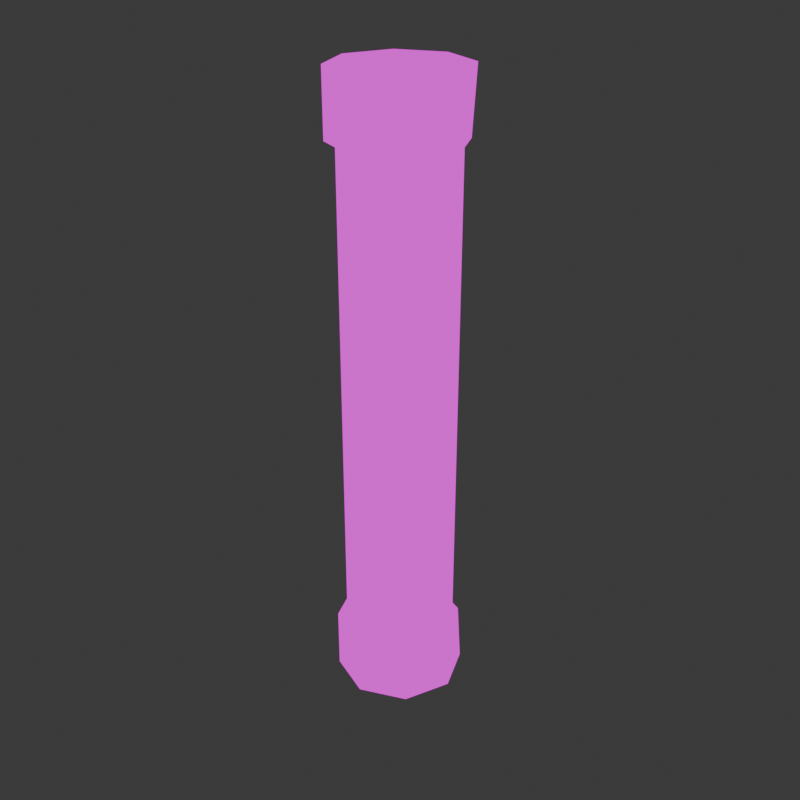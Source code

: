 # Source: Column.blend  (saved by Blender 4.0.36; exported with 4.5.12 LTS)
import bpy
from mathutils import Matrix  # noqa: F401  (used for matrix-valued properties, if any)

bpy.ops.wm.read_factory_settings(use_empty=True)
scene = bpy.context.scene
scene.name = 'Scene'

# ---- collections
col_collection = bpy.data.collections.new('Collection'); scene.collection.children.link(col_collection)

# ---- materials (node trees are filled in below, after node groups)
mat_material = bpy.data.materials.new('Material')
mat_material.alpha_threshold = 0.0
mat_material.use_transparent_shadow = False
mat_material.roughness = 0.5
mat_material.line_color = (0.0, 0.0, 0.0, 1.0)

# ---- material node trees
mat_material.use_nodes = True; mat_material.node_tree.nodes.clear()
_N = mat_material.node_tree.nodes; _L = mat_material.node_tree.links
n0 = _N.new('ShaderNodeOutputMaterial'); n0.name = 'Material Output'; n0.location = (300, 300)
n1 = _N.new('ShaderNodeEmission'); n1.name = 'Emission'; n1.location = (10, 300)
n2 = _N.new('ShaderNodeTexImage'); n2.name = 'Image Texture'; n2.location = (-280, 280)
_L.new(n1.outputs[0], n0.inputs[0])
_L.new(n2.outputs[0], n1.inputs[0])
n0.is_active_output = True

# ---- world
world_world = bpy.data.worlds.new('World'); scene.world = world_world
world_world.use_nodes = True; world_world.node_tree.nodes.clear()
_N = world_world.node_tree.nodes; _L = world_world.node_tree.links
n0 = _N.new('ShaderNodeOutputWorld'); n0.name = 'World Output'; n0.location = (300, 300)
n1 = _N.new('ShaderNodeBackground'); n1.name = 'Background'; n1.location = (10, 300)
n1.inputs[0].default_value = (0.05088, 0.05088, 0.05088, 1.0)
_L.new(n1.outputs[0], n0.inputs[0])
n0.is_active_output = True
world_world.color = (0.05088, 0.05088, 0.05088)
world_world.use_sun_shadow = False
world_world.sun_shadow_jitter_overblur = 0.0

# ---- meshes
me_cube = bpy.data.meshes.new('Cube')
me_cube.from_pydata([(0.0, 1.0, -5.222), (0.0, 1.0, -2.611), (0.0, 1.0, 4.356e-08), (0.0, 1.0, 2.611), (0.0, 1.0, 5.222), (0.7071, 0.7071, 5.222), (0.7071, 0.7071, 2.611), (0.7071, 0.7071, 4.356e-08), (0.7071, 0.7071, -2.611), (0.7071, 0.7071, -5.222), (1.0, 0.0, 5.222), (1.0, 0.0, 2.611), (1.0, 0.0, 4.356e-08), (1.0, 0.0, -2.611), (1.0, 0.0, -5.222), (0.7071, -0.7071, 5.222), (0.7071, -0.7071, 2.611), (0.7071, -0.7071, 4.356e-08), (0.7071, -0.7071, -2.611), (0.7071, -0.7071, -5.222), (0.0, -1.0, 5.222), (0.0, -1.0, 2.611), (0.0, -1.0, 4.356e-08), (0.0, -1.0, -2.611), (0.0, -1.0, -5.222), (-0.7071, -0.7071, 5.222), (-0.7071, -0.7071, 2.611), (-0.7071, -0.7071, 4.356e-08), (-0.7071, -0.7071, -2.611), (-0.7071, -0.7071, -5.222), (-1.0, 0.0, 5.222), (-1.0, 0.0, 2.611), (-1.0, 0.0, 4.356e-08), (-1.0, 0.0, -2.611), (-1.0, 0.0, -5.222), (-0.7071, 0.7071, 5.222), (-0.7071, 0.7071, 2.611), (-0.7071, 0.7071, 4.356e-08), (-0.7071, 0.7071, -2.611), (-0.7071, 0.7071, -5.222), (1.493e-08, 1.302, -6.249), (1.493e-08, 1.302, 6.249), (0.9207, 0.9207, -6.249), (0.9207, 0.9207, 6.249), (1.302, -5.973e-08, -6.249), (1.302, -5.973e-08, 6.249), (0.9207, -0.9207, -6.249), (0.9207, -0.9207, 6.249), (1.493e-08, -1.302, -6.249), (1.493e-08, -1.302, 6.249), (-0.9207, -0.9207, -6.249), (-0.9207, -0.9207, 6.249), (-1.302, -5.973e-08, -6.249), (-1.302, -5.973e-08, 6.249), (-0.9207, 0.9207, -6.249), (-0.9207, 0.9207, 6.249), (-1.148e-08, 1.231, -5.013), (3.98e-08, 1.231, 4.975), (0.8706, 0.8706, 4.975), (0.8706, 0.8706, -5.013), (1.302, -5.973e-08, 4.976), (1.302, -5.973e-08, -4.976), (0.9207, -0.9207, 4.976), (0.9207, -0.9207, -4.976), (1.493e-08, -1.302, 4.976), (1.493e-08, -1.302, -4.976), (-0.9207, -0.9207, 4.976), (-0.9207, -0.9207, -4.976), (-1.302, -5.973e-08, 4.976), (-1.302, -5.973e-08, -4.976), (-0.8706, 0.8706, 4.975), (-0.8706, 0.8706, -5.013), (-0.04457, 1.108, -5.222), (-0.04457, 1.108, -2.611), (-0.04457, 1.108, 4.356e-08), (-0.04457, 1.108, 2.611), (-0.04457, 1.108, 5.222), (0.8147, 0.7517, 5.222), (0.8147, 0.7517, 2.611), (0.8147, 0.7517, 4.356e-08), (0.8147, 0.7517, -2.611), (0.8147, 0.7517, -5.222), (1.108, 0.04457, 5.222), (1.108, 0.04457, 2.611), (1.108, 0.04457, 4.356e-08), (1.108, 0.04457, -2.611), (1.108, 0.04457, -5.222), (0.7517, -0.8147, 5.222), (0.7517, -0.8147, 2.611), (0.7517, -0.8147, 4.356e-08), (0.7517, -0.8147, -2.611), (0.7517, -0.8147, -5.222), (0.04457, -1.108, 5.222), (0.04457, -1.108, 2.611), (0.04457, -1.108, 4.356e-08), (0.04457, -1.108, -2.611), (0.04457, -1.108, -5.222), (-0.8147, -0.7517, 5.222), (-0.8147, -0.7517, 2.611), (-0.8147, -0.7517, 4.356e-08), (-0.8147, -0.7517, -2.611), (-0.8147, -0.7517, -5.222), (-1.108, -0.04457, 5.222), (-1.108, -0.04457, 2.611), (-1.108, -0.04457, 4.356e-08), (-1.108, -0.04457, -2.611), (-1.108, -0.04457, -5.222), (-0.7517, 0.8147, 5.222), (-0.7517, 0.8147, 2.611), (-0.7517, 0.8147, 4.356e-08), (-0.7517, 0.8147, -2.611), (-0.7517, 0.8147, -5.222)], [], [(29, 34, 69, 67), (5, 4, 57, 58), (20, 15, 62, 64), (35, 30, 68, 70), (9, 14, 61, 59), (24, 29, 67, 65), (39, 0, 56, 71), (15, 10, 60, 62), (30, 25, 66, 68), (18, 17, 89, 90), (30, 31, 103, 102), (4, 3, 75, 76), (35, 4, 76, 107), (0, 9, 59, 56), (34, 33, 38, 39), (33, 32, 37, 38), (32, 31, 36, 37), (31, 30, 35, 36), (19, 24, 65, 63), (17, 16, 88, 89), (3, 2, 74, 75), (14, 9, 81, 86), (16, 15, 87, 88), (34, 39, 71, 69), (24, 23, 28, 29), (23, 22, 27, 28), (22, 21, 26, 27), (21, 20, 25, 26), (10, 5, 58, 60), (29, 28, 100, 101), (2, 1, 73, 74), (28, 27, 99, 100), (1, 0, 72, 73), (25, 20, 64, 66), (14, 13, 18, 19), (13, 12, 17, 18), (12, 11, 16, 17), (11, 10, 15, 16), (4, 35, 70, 57), (13, 14, 86, 85), (25, 30, 102, 97), (27, 26, 98, 99), (0, 39, 111, 72), (14, 19, 63, 61), (0, 1, 8, 9), (1, 2, 7, 8), (2, 3, 6, 7), (3, 4, 5, 6), (57, 41, 43, 58), (58, 43, 45, 60), (60, 45, 47, 62), (62, 47, 49, 64), (64, 49, 51, 66), (66, 51, 53, 68), (43, 41, 55, 53, 51, 49, 47, 45), (68, 53, 55, 70), (70, 55, 41, 57), (40, 42, 44, 46, 48, 50, 52, 54), (54, 71, 56, 40), (52, 69, 71, 54), (50, 67, 69, 52), (48, 65, 67, 50), (46, 63, 65, 48), (44, 61, 63, 46), (42, 59, 61, 44), (40, 56, 59, 42), (111, 110, 73, 72), (110, 109, 74, 73), (109, 108, 75, 74), (108, 107, 76, 75), (101, 100, 105, 106), (100, 99, 104, 105), (99, 98, 103, 104), (98, 97, 102, 103), (91, 90, 95, 96), (90, 89, 94, 95), (89, 88, 93, 94), (88, 87, 92, 93), (81, 80, 85, 86), (80, 79, 84, 85), (79, 78, 83, 84), (78, 77, 82, 83), (31, 32, 104, 103), (19, 18, 90, 91), (6, 5, 77, 78), (32, 33, 105, 104), (24, 19, 91, 96), (5, 10, 82, 77), (7, 6, 78, 79), (33, 34, 106, 105), (20, 21, 93, 92), (8, 7, 79, 80), (21, 22, 94, 93), (9, 8, 80, 81), (36, 35, 107, 108), (22, 23, 95, 94), (34, 29, 101, 106), (37, 36, 108, 109), (15, 20, 92, 87), (23, 24, 96, 95), (10, 11, 83, 82), (38, 37, 109, 110), (11, 12, 84, 83), (39, 38, 110, 111), (26, 25, 97, 98), (12, 13, 85, 84)])
me_cube.polygons.foreach_set('use_smooth', [True] * 106)
_uv = me_cube.uv_layers.new(name='UVMap')
_uv.uv.foreach_set('vector', [0.6467, 0.5577, 0.692, 0.6031, 0.6823, 0.6265, 0.6233, 0.5674, 0.9361, 0.8527, 0.9361, 0.9168, 0.9182, 0.9242, 0.9182, 0.8452, 0.7417, 0.7051, 0.6969, 0.6592, 0.7068, 0.636, 0.7652, 0.6957, 0.6309, 0.8134, 0.6951, 0.8142, 0.7045, 0.8377, 0.6233, 0.8312, 0.8016, 0.4935, 0.7562, 0.4481, 0.7659, 0.4248, 0.8195, 0.4861, 0.6467, 0.4935, 0.6467, 0.5577, 0.6233, 0.5674, 0.6233, 0.4838, 0.7562, 0.6031, 0.8016, 0.5577, 0.8195, 0.5651, 0.7636, 0.621, 0.6969, 0.6592, 0.6327, 0.6585, 0.6233, 0.635, 0.7068, 0.636, 0.6951, 0.8142, 0.741, 0.7693, 0.7642, 0.7793, 0.7045, 0.8377, 0.605, 0.6609, 0.605, 0.4421, 0.6147, 0.4421, 0.6147, 0.6609, 0.3688, 0.00427, 0.3688, 0.2232, 0.359, 0.2232, 0.359, 0.00427, 0.3049, 0.00427, 0.3049, 0.2232, 0.2951, 0.2232, 0.2951, 0.00427, 0.9354, 0.3069, 0.9354, 0.3711, 0.9256, 0.3711, 0.9256, 0.3069, 0.8016, 0.5577, 0.8016, 0.4935, 0.8195, 0.4861, 0.8195, 0.5651, 0.3688, 0.8798, 0.3688, 0.6609, 0.4141, 0.661, 0.4141, 0.8798, 0.3688, 0.6609, 0.3688, 0.4421, 0.4141, 0.4421, 0.4141, 0.661, 0.3688, 0.4421, 0.3688, 0.2232, 0.4141, 0.2232, 0.4141, 0.4421, 0.3688, 0.2232, 0.3688, 0.00427, 0.4141, 0.004276, 0.4141, 0.2232, 0.692, 0.4481, 0.6467, 0.4935, 0.6233, 0.4838, 0.6823, 0.4248, 0.605, 0.4421, 0.605, 0.2232, 0.6147, 0.2232, 0.6147, 0.4421, 0.3049, 0.2232, 0.3049, 0.4421, 0.2951, 0.4421, 0.2951, 0.2232, 0.01404, 0.8884, 0.01404, 0.9525, 0.00427, 0.9525, 0.00427, 0.8884, 0.605, 0.2232, 0.605, 0.00427, 0.6147, 0.00427, 0.6147, 0.2232, 0.692, 0.6031, 0.7562, 0.6031, 0.7636, 0.621, 0.6823, 0.6265, 0.4864, 0.8798, 0.4864, 0.6609, 0.5317, 0.6609, 0.5317, 0.8798, 0.4864, 0.6609, 0.4864, 0.4421, 0.5317, 0.4421, 0.5317, 0.6609, 0.4864, 0.4421, 0.4864, 0.2232, 0.5317, 0.2232, 0.5317, 0.4421, 0.4864, 0.2232, 0.4864, 0.00427, 0.5317, 0.00427, 0.5317, 0.2232, 0.9097, 0.8549, 0.9097, 0.9191, 0.889, 0.9265, 0.8891, 0.8452, 0.5317, 0.8798, 0.5317, 0.6609, 0.5415, 0.6609, 0.5415, 0.8798, 0.3049, 0.4421, 0.3049, 0.6609, 0.2951, 0.6609, 0.2951, 0.4421, 0.5317, 0.6609, 0.5317, 0.4421, 0.5415, 0.4421, 0.5415, 0.6609, 0.3049, 0.6609, 0.3049, 0.8798, 0.2951, 0.8798, 0.2951, 0.6609, 0.741, 0.7693, 0.7417, 0.7051, 0.7652, 0.6957, 0.7642, 0.7793, 0.4325, 0.8798, 0.4325, 0.6609, 0.4778, 0.6609, 0.4778, 0.8798, 0.4325, 0.6609, 0.4325, 0.4421, 0.4778, 0.4421, 0.4778, 0.6609, 0.4325, 0.4421, 0.4325, 0.2232, 0.4778, 0.2232, 0.4778, 0.4421, 0.4325, 0.2232, 0.4325, 0.00427, 0.4778, 0.00427, 0.4778, 0.2232, 0.7592, 0.8536, 0.7592, 0.9178, 0.7385, 0.9252, 0.7385, 0.8462, 0.4325, 0.6609, 0.4325, 0.8798, 0.4227, 0.8798, 0.4227, 0.6609, 0.05065, 0.8884, 0.05065, 0.9525, 0.04088, 0.9525, 0.04088, 0.8884, 0.5317, 0.4421, 0.5317, 0.2232, 0.5415, 0.2232, 0.5415, 0.4421, 0.0775, 0.9525, 0.0775, 0.8884, 0.08726, 0.8884, 0.08726, 0.9525, 0.7562, 0.4481, 0.692, 0.4481, 0.6823, 0.4248, 0.7659, 0.4248, 0.3049, 0.8798, 0.3049, 0.6609, 0.3505, 0.6609, 0.3505, 0.8798, 0.3049, 0.6609, 0.3049, 0.4421, 0.3505, 0.4421, 0.3505, 0.6609, 0.3049, 0.4421, 0.3049, 0.2232, 0.3505, 0.2232, 0.3505, 0.4421, 0.3049, 0.2232, 0.3049, 0.00427, 0.3505, 0.004272, 0.3505, 0.2232, 0.828, 0.4302, 0.9349, 0.4248, 0.9349, 0.4841, 0.828, 0.4864, 0.828, 0.4864, 0.9349, 0.4841, 0.9349, 0.5677, 0.8282, 0.5677, 0.73, 0.9888, 0.6233, 0.9888, 0.6233, 0.9297, 0.73, 0.9297, 0.73, 0.9297, 0.6233, 0.9297, 0.6233, 0.8462, 0.73, 0.8462, 0.9957, 0.7776, 0.889, 0.7776, 0.889, 0.7185, 0.9957, 0.7185, 0.9957, 0.7185, 0.889, 0.7185, 0.889, 0.635, 0.9957, 0.635, 0.825, 0.06335, 0.825, 0.1469, 0.7659, 0.206, 0.6823, 0.206, 0.6233, 0.1469, 0.6233, 0.06335, 0.6823, 0.00427, 0.7659, 0.00427, 0.8337, 0.1557, 0.9404, 0.1557, 0.9404, 0.2148, 0.8335, 0.2171, 0.8335, 0.2171, 0.9404, 0.2148, 0.9404, 0.2983, 0.8335, 0.2961, 0.825, 0.3571, 0.7659, 0.4162, 0.6823, 0.4162, 0.6233, 0.3571, 0.6233, 0.2736, 0.6823, 0.2145, 0.7659, 0.2145, 0.825, 0.2736, 0.8805, 0.9288, 0.7769, 0.9265, 0.7769, 0.8475, 0.8805, 0.8452, 0.8805, 0.9879, 0.7737, 0.9879, 0.7769, 0.9265, 0.8805, 0.9288, 0.8335, 0.4136, 0.8335, 0.3069, 0.9171, 0.3069, 0.9171, 0.4136, 0.8805, 0.6941, 0.7737, 0.6941, 0.7737, 0.635, 0.8805, 0.635, 0.8805, 0.7776, 0.7737, 0.7776, 0.7737, 0.6941, 0.8805, 0.6941, 0.8805, 0.8367, 0.7737, 0.8367, 0.7737, 0.7776, 0.8805, 0.7776, 0.8335, 0.06363, 0.9371, 0.06587, 0.9402, 0.1472, 0.8335, 0.1472, 0.8335, 0.00427, 0.9371, 0.009743, 0.9371, 0.06587, 0.8335, 0.06363, 0.00427, 0.8798, 0.00427, 0.6609, 0.06844, 0.6609, 0.06844, 0.8798, 0.00427, 0.6609, 0.00427, 0.4421, 0.06844, 0.4421, 0.06844, 0.6609, 0.00427, 0.4421, 0.00427, 0.2232, 0.06844, 0.2232, 0.06844, 0.4421, 0.00427, 0.2232, 0.00427, 0.00427, 0.06844, 0.00427, 0.06844, 0.2232, 0.07698, 0.8798, 0.07698, 0.6609, 0.1411, 0.6609, 0.1411, 0.8798, 0.07698, 0.6609, 0.07698, 0.4421, 0.1411, 0.4421, 0.1411, 0.6609, 0.07698, 0.4421, 0.07698, 0.2232, 0.1411, 0.2232, 0.1411, 0.4421, 0.07698, 0.2232, 0.07698, 0.00427, 0.1411, 0.00427, 0.1411, 0.2232, 0.1497, 0.8798, 0.1497, 0.6609, 0.2139, 0.6609, 0.2139, 0.8798, 0.1497, 0.6609, 0.1497, 0.4421, 0.2139, 0.4421, 0.2139, 0.6609, 0.1497, 0.4421, 0.1497, 0.2232, 0.2139, 0.2232, 0.2139, 0.4421, 0.1497, 0.2232, 0.1497, 0.00427, 0.2139, 0.00427, 0.2139, 0.2232, 0.2224, 0.8798, 0.2224, 0.6609, 0.2866, 0.6609, 0.2866, 0.8798, 0.2224, 0.6609, 0.2224, 0.4421, 0.2866, 0.4421, 0.2866, 0.6609, 0.2224, 0.4421, 0.2224, 0.2232, 0.2866, 0.2232, 0.2866, 0.4421, 0.2224, 0.2232, 0.2224, 0.00427, 0.2866, 0.00427, 0.2866, 0.2232, 0.3688, 0.2232, 0.3688, 0.4421, 0.359, 0.4421, 0.359, 0.2232, 0.605, 0.8798, 0.605, 0.6609, 0.6147, 0.6609, 0.6147, 0.8798, 0.5684, 0.2232, 0.5684, 0.00427, 0.5781, 0.00427, 0.5781, 0.2232, 0.3688, 0.4421, 0.3688, 0.6609, 0.359, 0.6609, 0.359, 0.4421, 0.1056, 0.8884, 0.1056, 0.9525, 0.0958, 0.9525, 0.0958, 0.8884, 0.05919, 0.9525, 0.05919, 0.8884, 0.06895, 0.8884, 0.06895, 0.9525, 0.5684, 0.4421, 0.5684, 0.2232, 0.5781, 0.2232, 0.5781, 0.4421, 0.3688, 0.6609, 0.3688, 0.8798, 0.359, 0.8798, 0.359, 0.6609, 0.5598, 0.00427, 0.5598, 0.2232, 0.55, 0.2232, 0.55, 0.00427, 0.5684, 0.6609, 0.5684, 0.4421, 0.5781, 0.4421, 0.5781, 0.6609, 0.5598, 0.2232, 0.5598, 0.4421, 0.55, 0.4421, 0.55, 0.2232, 0.5684, 0.8798, 0.5684, 0.6609, 0.5781, 0.6609, 0.5781, 0.8798, 0.5867, 0.2232, 0.5867, 0.00427, 0.5964, 0.00427, 0.5964, 0.2232, 0.5598, 0.4421, 0.5598, 0.6609, 0.55, 0.6609, 0.55, 0.4421, 0.1141, 0.9525, 0.1141, 0.8884, 0.1239, 0.8884, 0.1239, 0.9525, 0.5867, 0.4421, 0.5867, 0.2232, 0.5964, 0.2232, 0.5964, 0.4421, 0.02258, 0.9525, 0.02258, 0.8884, 0.03234, 0.8884, 0.03234, 0.9525, 0.5598, 0.6609, 0.5598, 0.8798, 0.55, 0.8798, 0.55, 0.6609, 0.4325, 0.00427, 0.4325, 0.2232, 0.4227, 0.2232, 0.4227, 0.00427, 0.5867, 0.6609, 0.5867, 0.4421, 0.5964, 0.4421, 0.5964, 0.6609, 0.4325, 0.2232, 0.4325, 0.4421, 0.4227, 0.4421, 0.4227, 0.2232, 0.5867, 0.8798, 0.5867, 0.6609, 0.5964, 0.6609, 0.5964, 0.8798, 0.5317, 0.2232, 0.5317, 0.00427, 0.5415, 0.00427, 0.5415, 0.2232, 0.4325, 0.4421, 0.4325, 0.6609, 0.4227, 0.6609, 0.4227, 0.4421])
me_cube.materials.append(mat_material)
me_cube.use_mirror_vertex_groups = False
me_cube.update()

# ---- objects
ob_cube = bpy.data.objects.new('Cube', me_cube)

# ---- transforms, parenting, visibility, modifiers, constraints
ob_cube.location = (0.0, 0.0, 0.0)
ob_cube.lock_rotations_4d = False
ob_cube.empty_display_type = 'ARROWS'
ob_cube.lineart.crease_threshold = 0.0

# ---- collection membership
col_collection.objects.link(ob_cube)

# ---- scene / render settings (as saved in the file)
scene.frame_start = 1; scene.frame_end = 250; scene.frame_set(1)
scene.render.engine = 'BLENDER_EEVEE_NEXT'
scene.render.resolution_x = 1080
scene.cycles.sampling_pattern = 'TABULATED_SOBOL'
bpy.context.view_layer.update()

# ---- added for rendering (the .blend has no active camera): camera
cam_auto = bpy.data.cameras.new('AutoCamera')
cam_auto.lens = 50.0
cam_auto.sensor_width = 36.0
cam_auto.clip_end = 1000.0
ob_auto_camera = bpy.data.objects.new('AutoCamera', cam_auto)
scene.collection.objects.link(ob_auto_camera)
ob_auto_camera.location = (12.0557, -14.4668, 9.64456)
ob_auto_camera.rotation_euler = (1.09748, -7.21219e-08, 0.694738)
scene.camera = ob_auto_camera
bpy.context.view_layer.update()
